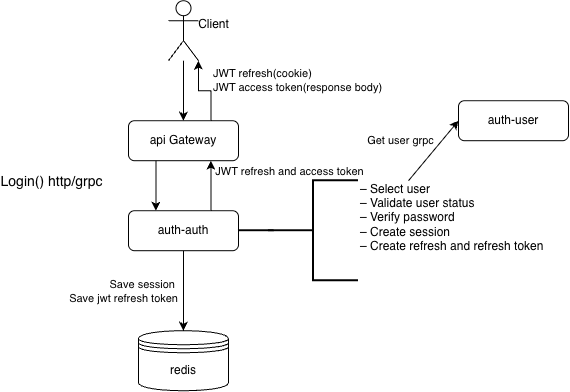

The diagram above was exported from draw.io. Its source (the exported page's mxGraphModel, read from the mxfile embedded in the PNG):
<mxGraphModel dx="1018" dy="607" grid="1" gridSize="10" guides="1" tooltips="1" connect="1" arrows="1" fold="1" page="1" pageScale="1" pageWidth="827" pageHeight="1169" math="0" shadow="0">
  <root>
    <mxCell id="0" />
    <mxCell id="1" parent="0" />
    <mxCell id="q_Oludwmy7v2nJD8xU_B-4" edge="1" parent="1" source="q_Oludwmy7v2nJD8xU_B-1" style="edgeStyle=orthogonalEdgeStyle;rounded=0;orthogonalLoop=1;jettySize=auto;html=1;entryX=0.5;entryY=0;entryDx=0;entryDy=0;" target="q_Oludwmy7v2nJD8xU_B-3">
      <mxGeometry relative="1" as="geometry" />
    </mxCell>
    <mxCell id="q_Oludwmy7v2nJD8xU_B-1" parent="1" style="shape=umlActor;verticalLabelPosition=bottom;verticalAlign=top;html=1;outlineConnect=0;spacingTop=-50;spacingLeft=60;" value="Client" vertex="1">
      <mxGeometry height="60" width="30" x="320" y="40" as="geometry" />
    </mxCell>
    <mxCell id="q_Oludwmy7v2nJD8xU_B-6" edge="1" parent="1" source="q_Oludwmy7v2nJD8xU_B-3" style="edgeStyle=orthogonalEdgeStyle;rounded=0;orthogonalLoop=1;jettySize=auto;html=1;entryX=0.25;entryY=0;entryDx=0;entryDy=0;exitX=0.25;exitY=1;exitDx=0;exitDy=0;" target="q_Oludwmy7v2nJD8xU_B-5">
      <mxGeometry relative="1" as="geometry" />
    </mxCell>
    <mxCell id="q_Oludwmy7v2nJD8xU_B-7" connectable="0" parent="q_Oludwmy7v2nJD8xU_B-6" style="edgeLabel;html=1;align=center;verticalAlign=middle;resizable=0;points=[];" value="&lt;div&gt;&lt;span style=&quot;font-size: 14px;&quot;&gt;Login() http/grpc&lt;/span&gt;&lt;/div&gt;" vertex="1">
      <mxGeometry relative="1" x="-0.3076" y="-2" as="geometry">
        <mxPoint x="-103" y="3" as="offset" />
      </mxGeometry>
    </mxCell>
    <mxCell id="q_Oludwmy7v2nJD8xU_B-3" parent="1" style="rounded=1;whiteSpace=wrap;html=1;" value="api Gateway" vertex="1">
      <mxGeometry height="40" width="110" x="280" y="160" as="geometry" />
    </mxCell>
    <mxCell id="q_Oludwmy7v2nJD8xU_B-25" edge="1" parent="1" source="q_Oludwmy7v2nJD8xU_B-5" style="edgeStyle=orthogonalEdgeStyle;rounded=0;orthogonalLoop=1;jettySize=auto;html=1;entryX=0.5;entryY=0;entryDx=0;entryDy=0;" target="q_Oludwmy7v2nJD8xU_B-24">
      <mxGeometry relative="1" as="geometry" />
    </mxCell>
    <mxCell id="q_Oludwmy7v2nJD8xU_B-26" connectable="0" parent="q_Oludwmy7v2nJD8xU_B-25" style="edgeLabel;html=1;align=right;verticalAlign=middle;resizable=0;points=[];" value="Save session&amp;nbsp;&lt;div&gt;Save jwt refresh token&lt;/div&gt;" vertex="1">
      <mxGeometry relative="1" x="-0.3208" y="-2" as="geometry">
        <mxPoint x="-3" y="13" as="offset" />
      </mxGeometry>
    </mxCell>
    <mxCell id="q_Oludwmy7v2nJD8xU_B-5" parent="1" style="rounded=1;whiteSpace=wrap;html=1;" value="auth-auth" vertex="1">
      <mxGeometry height="40" width="110" x="280" y="250" as="geometry" />
    </mxCell>
    <mxCell id="q_Oludwmy7v2nJD8xU_B-9" parent="1" style="rounded=1;whiteSpace=wrap;html=1;" value="auth-user" vertex="1">
      <mxGeometry height="40" width="110" x="610" y="140" as="geometry" />
    </mxCell>
    <mxCell id="q_Oludwmy7v2nJD8xU_B-10" parent="1" style="strokeWidth=2;html=1;shape=mxgraph.flowchart.annotation_2;align=left;labelPosition=right;pointerEvents=1;spacingTop=-26;" value="– Select user&lt;div&gt;&lt;/div&gt;&lt;div&gt;– Validate user status&lt;/div&gt;&lt;div&gt;– Verify password&lt;/div&gt;&lt;div&gt;– Create session&lt;/div&gt;&lt;div&gt;– Create refresh and refresh token&lt;/div&gt;" vertex="1">
      <mxGeometry height="100" width="90" x="420" y="220" as="geometry" />
    </mxCell>
    <mxCell id="q_Oludwmy7v2nJD8xU_B-13" edge="1" parent="1" style="endArrow=classic;html=1;rounded=0;entryX=0;entryY=0.5;entryDx=0;entryDy=0;" target="q_Oludwmy7v2nJD8xU_B-9" value="">
      <mxGeometry height="50" relative="1" width="50" as="geometry">
        <mxPoint x="560" y="220" as="sourcePoint" />
        <mxPoint x="520" y="170" as="targetPoint" />
      </mxGeometry>
    </mxCell>
    <mxCell id="q_Oludwmy7v2nJD8xU_B-14" connectable="0" parent="q_Oludwmy7v2nJD8xU_B-13" style="edgeLabel;html=1;align=center;verticalAlign=middle;resizable=0;points=[];" value="Get user grpc" vertex="1">
      <mxGeometry relative="1" x="-0.0265" y="-3" as="geometry">
        <mxPoint x="-35" y="-13" as="offset" />
      </mxGeometry>
    </mxCell>
    <mxCell id="q_Oludwmy7v2nJD8xU_B-15" edge="1" parent="1" source="q_Oludwmy7v2nJD8xU_B-5" style="endArrow=classic;html=1;rounded=0;exitX=0.75;exitY=0;exitDx=0;exitDy=0;entryX=0.75;entryY=1;entryDx=0;entryDy=0;" target="q_Oludwmy7v2nJD8xU_B-3" value="&lt;mxGraphModel&gt;&lt;root&gt;&lt;mxCell id=&quot;0&quot;/&gt;&lt;mxCell id=&quot;1&quot; parent=&quot;0&quot;/&gt;&lt;mxCell id=&quot;2&quot; edge=&quot;1&quot; parent=&quot;1&quot; style=&quot;endArrow=classic;html=1;rounded=0;exitX=0.75;exitY=0;exitDx=0;exitDy=0;entryX=0.75;entryY=1;entryDx=0;entryDy=0;&quot; value=&quot;&amp;lt;span style=&amp;quot;color: rgba(0, 0, 0, 0); font-family: monospace; font-size: 0px; text-align: start; background-color: rgb(236, 236, 236);&amp;quot;&amp;gt;%3CmxGraphModel%3E%3Croot%3E%3CmxCell%20id%3D%220%22%2F%3E%3CmxCell%20id%3D%221%22%20parent%3D%220%22%2F%3E%3CmxCell%20id%3D%222%22%20parent%3D%221%22%20style%3D%22rounded%3D1%3BwhiteSpace%3Dwrap%3Bhtml%3D1%3B%22%20value%3D%22auth-auth%22%20vertex%3D%221%22%3E%3CmxGeometry%20height%3D%2240%22%20width%3D%22110%22%20x%3D%22400%22%20y%3D%22250%22%20as%3D%22geometry%22%2F%3E%3C%2FmxCell%3E%3C%2Froot%3E%3C%2FmxGraphModel%3E">
      <mxGeometry height="50" relative="1" width="50" as="geometry">
        <Array as="points">
          <mxPoint x="362.5" y="220" />
        </Array>
        <mxPoint x="370" y="280" as="sourcePoint" />
        <mxPoint x="420" y="230" as="targetPoint" />
      </mxGeometry>
    </mxCell>
    <mxCell id="q_Oludwmy7v2nJD8xU_B-16" connectable="0" parent="q_Oludwmy7v2nJD8xU_B-15" style="edgeLabel;html=1;align=center;verticalAlign=middle;resizable=0;points=[];" value="JWT refresh and access token" vertex="1">
      <mxGeometry relative="1" x="0.1834" y="1" as="geometry">
        <mxPoint x="79" y="-10" as="offset" />
      </mxGeometry>
    </mxCell>
    <mxCell id="q_Oludwmy7v2nJD8xU_B-18" edge="1" parent="1" source="q_Oludwmy7v2nJD8xU_B-5" style="endArrow=none;html=1;rounded=0;exitX=1;exitY=0.5;exitDx=0;exitDy=0;strokeWidth=2;" value="">
      <mxGeometry height="50" relative="1" width="50" as="geometry">
        <mxPoint x="370" y="280" as="sourcePoint" />
        <mxPoint x="425.4" y="270" as="targetPoint" />
      </mxGeometry>
    </mxCell>
    <mxCell id="q_Oludwmy7v2nJD8xU_B-23" edge="1" parent="1" source="q_Oludwmy7v2nJD8xU_B-3" style="edgeStyle=orthogonalEdgeStyle;rounded=0;orthogonalLoop=1;jettySize=auto;html=1;exitX=0.75;exitY=0;exitDx=0;exitDy=0;entryX=1;entryY=1;entryDx=0;entryDy=0;entryPerimeter=0;align=left;" target="q_Oludwmy7v2nJD8xU_B-1" value="JWT refresh(cookie)&lt;div&gt;&lt;div&gt;JWT access token(response body)&lt;/div&gt;&lt;/div&gt;">
      <mxGeometry relative="1" x="-0.1724" y="-10" as="geometry">
        <mxPoint as="offset" />
        <Array as="points">
          <mxPoint x="362.5" y="130" />
          <mxPoint x="350" y="130" />
        </Array>
      </mxGeometry>
    </mxCell>
    <mxCell id="q_Oludwmy7v2nJD8xU_B-24" parent="1" style="shape=datastore;whiteSpace=wrap;html=1;" value="redis" vertex="1">
      <mxGeometry height="60" width="90" x="290" y="370" as="geometry" />
    </mxCell>
  </root>
</mxGraphModel>